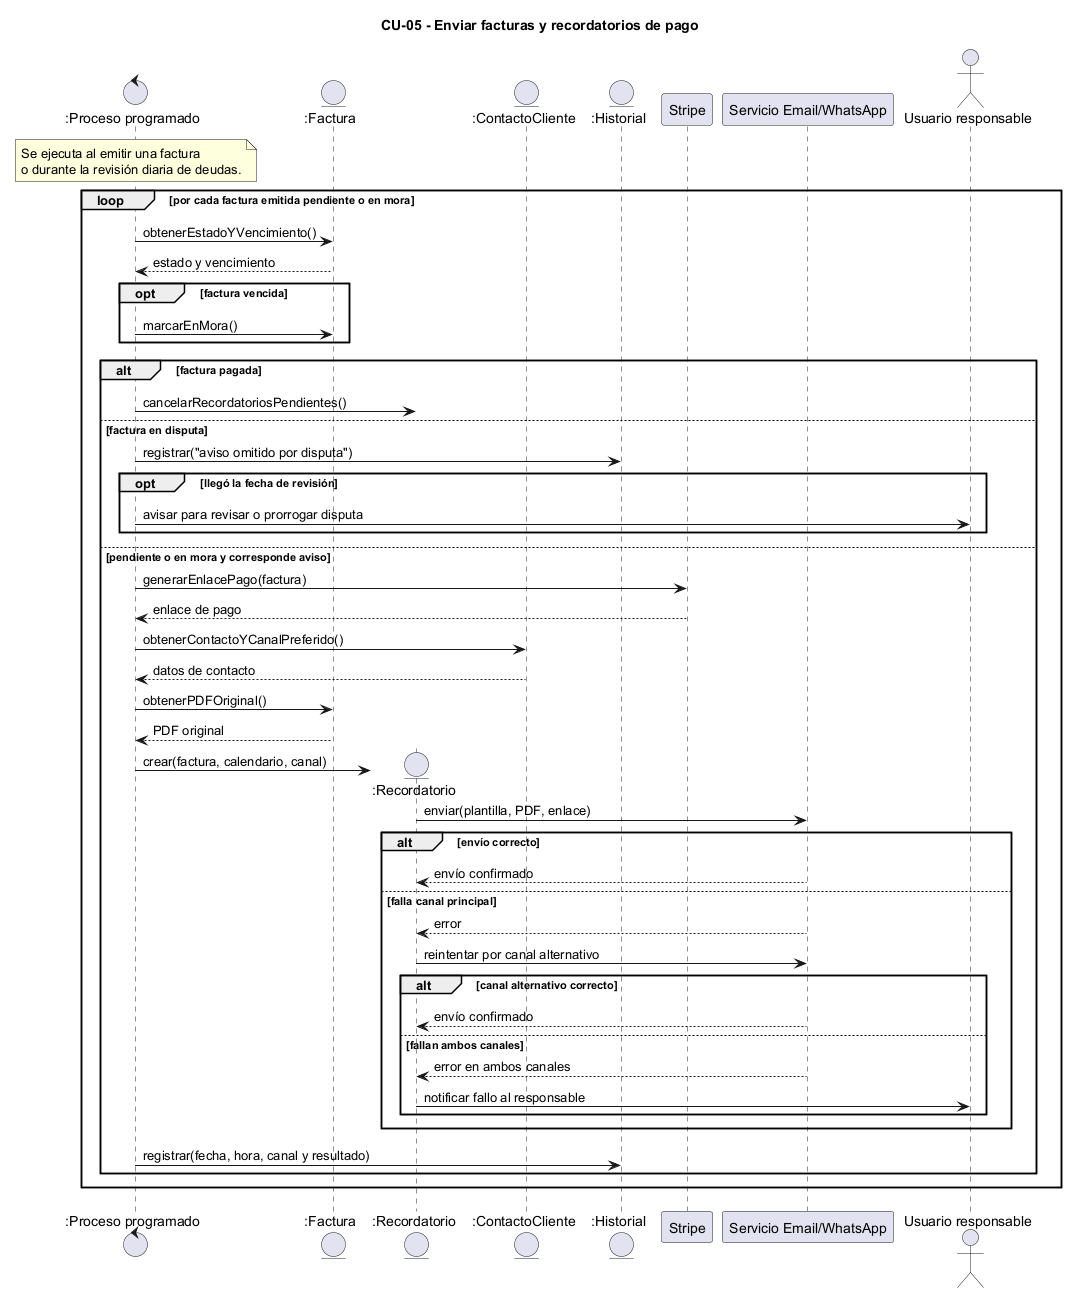

The diagram above was rendered by PlantUML. Its source (embedded in the PNG):
@startuml CU05_enviar_facturas_recordatorios
title CU-05 - Enviar facturas y recordatorios de pago
control ":Proceso programado" as P
entity ":Factura" as F
entity ":Recordatorio" as R
entity ":ContactoCliente" as CC
entity ":Historial" as H
participant "Stripe" as Stripe
participant "Servicio Email/WhatsApp" as Mail
actor "Usuario responsable" as Resp
note over P : Se ejecuta al emitir una factura\no durante la revisión diaria de deudas.
loop por cada factura emitida pendiente o en mora
 P -> F : obtenerEstadoYVencimiento()
 F --> P : estado y vencimiento
 opt factura vencida
  P -> F : marcarEnMora()
 end
 alt factura pagada
  P -> R : cancelarRecordatoriosPendientes()
 else factura en disputa
  P -> H : registrar("aviso omitido por disputa")
  opt llegó la fecha de revisión
   P -> Resp : avisar para revisar o prorrogar disputa
  end
 else pendiente o en mora y corresponde aviso
  P -> Stripe : generarEnlacePago(factura)
  Stripe --> P : enlace de pago
  P -> CC : obtenerContactoYCanalPreferido()
  CC --> P : datos de contacto
  P -> F : obtenerPDFOriginal()
  F --> P : PDF original
  P -> R ** : crear(factura, calendario, canal)
  R -> Mail : enviar(plantilla, PDF, enlace)
  alt envío correcto
   Mail --> R : envío confirmado
  else falla canal principal
   Mail --> R : error
   R -> Mail : reintentar por canal alternativo
   alt canal alternativo correcto
    Mail --> R : envío confirmado
   else fallan ambos canales
    Mail --> R : error en ambos canales
    R -> Resp : notificar fallo al responsable
   end
  end
  P -> H : registrar(fecha, hora, canal y resultado)
 end
end
@enduml